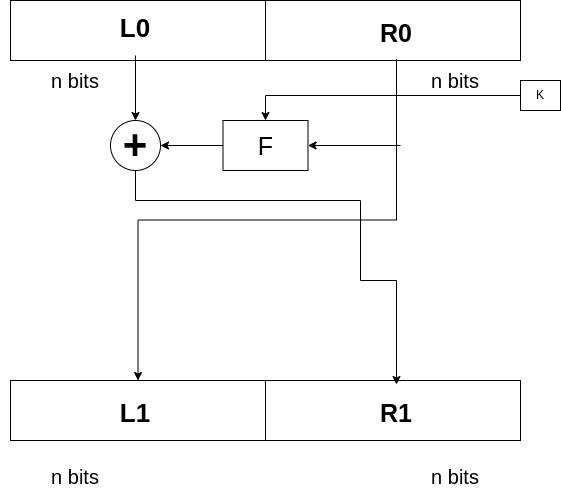

The diagram above was exported from draw.io. Its source (the exported page's mxGraphModel, read from the mxfile embedded in the PNG):
<mxGraphModel dx="1434" dy="714" grid="1" gridSize="10" guides="1" tooltips="1" connect="1" arrows="1" fold="1" page="1" pageScale="1" pageWidth="850" pageHeight="1100" math="0" shadow="0">
  <root>
    <mxCell id="0" />
    <mxCell id="1" parent="0" />
    <mxCell id="7SMDcDRg_kaOys7no-zm-1" value="" style="rounded=0;whiteSpace=wrap;html=1;" parent="1" vertex="1">
      <mxGeometry x="210" y="80" width="510" height="60" as="geometry" />
    </mxCell>
    <mxCell id="7SMDcDRg_kaOys7no-zm-3" value="" style="endArrow=none;html=1;rounded=0;entryX=0.5;entryY=0;entryDx=0;entryDy=0;exitX=0.5;exitY=1;exitDx=0;exitDy=0;" parent="1" source="7SMDcDRg_kaOys7no-zm-1" target="7SMDcDRg_kaOys7no-zm-1" edge="1">
      <mxGeometry width="50" height="50" relative="1" as="geometry">
        <mxPoint x="400" y="390" as="sourcePoint" />
        <mxPoint x="450" y="340" as="targetPoint" />
      </mxGeometry>
    </mxCell>
    <mxCell id="7SMDcDRg_kaOys7no-zm-10" style="edgeStyle=orthogonalEdgeStyle;rounded=0;orthogonalLoop=1;jettySize=auto;html=1;fontSize=25;" parent="1" source="7SMDcDRg_kaOys7no-zm-4" edge="1">
      <mxGeometry relative="1" as="geometry">
        <mxPoint x="335" y="200" as="targetPoint" />
      </mxGeometry>
    </mxCell>
    <mxCell id="7SMDcDRg_kaOys7no-zm-4" value="&lt;b&gt;&lt;font style=&quot;font-size: 26px;&quot;&gt;L0&lt;/font&gt;&lt;/b&gt;" style="text;html=1;strokeColor=none;fillColor=none;align=center;verticalAlign=middle;whiteSpace=wrap;rounded=0;" parent="1" vertex="1">
      <mxGeometry x="290" y="80" width="90" height="55" as="geometry" />
    </mxCell>
    <mxCell id="7SMDcDRg_kaOys7no-zm-13" style="edgeStyle=orthogonalEdgeStyle;rounded=0;orthogonalLoop=1;jettySize=auto;html=1;exitX=0.5;exitY=1;exitDx=0;exitDy=0;entryX=0.25;entryY=0;entryDx=0;entryDy=0;fontSize=25;" parent="1" source="7SMDcDRg_kaOys7no-zm-5" target="7SMDcDRg_kaOys7no-zm-6" edge="1">
      <mxGeometry relative="1" as="geometry" />
    </mxCell>
    <mxCell id="7SMDcDRg_kaOys7no-zm-5" value="&lt;font style=&quot;font-size: 25px;&quot;&gt;&lt;b&gt;R0&lt;/b&gt;&lt;/font&gt;" style="text;html=1;strokeColor=none;fillColor=none;align=center;verticalAlign=middle;whiteSpace=wrap;rounded=0;" parent="1" vertex="1">
      <mxGeometry x="551" y="84" width="90" height="55" as="geometry" />
    </mxCell>
    <mxCell id="7SMDcDRg_kaOys7no-zm-6" value="" style="rounded=0;whiteSpace=wrap;html=1;" parent="1" vertex="1">
      <mxGeometry x="210" y="460" width="510" height="60" as="geometry" />
    </mxCell>
    <mxCell id="7SMDcDRg_kaOys7no-zm-7" value="" style="endArrow=none;html=1;rounded=0;entryX=0.5;entryY=0;entryDx=0;entryDy=0;exitX=0.5;exitY=1;exitDx=0;exitDy=0;" parent="1" source="7SMDcDRg_kaOys7no-zm-6" target="7SMDcDRg_kaOys7no-zm-6" edge="1">
      <mxGeometry width="50" height="50" relative="1" as="geometry">
        <mxPoint x="400" y="770" as="sourcePoint" />
        <mxPoint x="450" y="720" as="targetPoint" />
      </mxGeometry>
    </mxCell>
    <mxCell id="7SMDcDRg_kaOys7no-zm-8" value="&lt;b&gt;&lt;font style=&quot;font-size: 26px;&quot;&gt;L1&lt;/font&gt;&lt;/b&gt;" style="text;html=1;strokeColor=none;fillColor=none;align=center;verticalAlign=middle;whiteSpace=wrap;rounded=0;" parent="1" vertex="1">
      <mxGeometry x="290" y="465" width="90" height="55" as="geometry" />
    </mxCell>
    <mxCell id="7SMDcDRg_kaOys7no-zm-9" value="&lt;font style=&quot;font-size: 25px;&quot;&gt;&lt;b&gt;R1&lt;/b&gt;&lt;/font&gt;" style="text;html=1;strokeColor=none;fillColor=none;align=center;verticalAlign=middle;whiteSpace=wrap;rounded=0;" parent="1" vertex="1">
      <mxGeometry x="551" y="464" width="90" height="55" as="geometry" />
    </mxCell>
    <mxCell id="7SMDcDRg_kaOys7no-zm-14" style="edgeStyle=orthogonalEdgeStyle;rounded=0;orthogonalLoop=1;jettySize=auto;html=1;exitX=0.5;exitY=1;exitDx=0;exitDy=0;fontSize=25;entryX=0.5;entryY=0;entryDx=0;entryDy=0;" parent="1" source="7SMDcDRg_kaOys7no-zm-12" target="7SMDcDRg_kaOys7no-zm-9" edge="1">
      <mxGeometry relative="1" as="geometry">
        <mxPoint x="460" y="330" as="targetPoint" />
        <Array as="points">
          <mxPoint x="335" y="280" />
          <mxPoint x="560" y="280" />
          <mxPoint x="560" y="360" />
          <mxPoint x="596" y="360" />
        </Array>
      </mxGeometry>
    </mxCell>
    <mxCell id="7SMDcDRg_kaOys7no-zm-12" value="&lt;b&gt;&lt;font style=&quot;font-size: 42px;&quot;&gt;+&lt;/font&gt;&lt;/b&gt;" style="ellipse;whiteSpace=wrap;html=1;aspect=fixed;fontSize=25;align=center;" parent="1" vertex="1">
      <mxGeometry x="310" y="200" width="50" height="50" as="geometry" />
    </mxCell>
    <mxCell id="7SMDcDRg_kaOys7no-zm-18" style="edgeStyle=orthogonalEdgeStyle;rounded=0;orthogonalLoop=1;jettySize=auto;html=1;exitX=0;exitY=0.5;exitDx=0;exitDy=0;fontSize=25;" parent="1" source="7SMDcDRg_kaOys7no-zm-16" target="7SMDcDRg_kaOys7no-zm-12" edge="1">
      <mxGeometry relative="1" as="geometry" />
    </mxCell>
    <mxCell id="7SMDcDRg_kaOys7no-zm-16" value="F" style="rounded=0;whiteSpace=wrap;html=1;fontSize=25;" parent="1" vertex="1">
      <mxGeometry x="422.5" y="200" width="85" height="50" as="geometry" />
    </mxCell>
    <mxCell id="7SMDcDRg_kaOys7no-zm-17" value="" style="endArrow=classic;html=1;rounded=0;fontSize=25;entryX=1;entryY=0.5;entryDx=0;entryDy=0;" parent="1" target="7SMDcDRg_kaOys7no-zm-16" edge="1">
      <mxGeometry width="50" height="50" relative="1" as="geometry">
        <mxPoint x="600" y="225" as="sourcePoint" />
        <mxPoint x="440" y="320" as="targetPoint" />
      </mxGeometry>
    </mxCell>
    <mxCell id="7SMDcDRg_kaOys7no-zm-19" value="&lt;font style=&quot;font-size: 20px;&quot;&gt;n bits&lt;/font&gt;" style="text;html=1;strokeColor=none;fillColor=none;align=center;verticalAlign=middle;whiteSpace=wrap;rounded=0;fontSize=42;" parent="1" vertex="1">
      <mxGeometry x="200" y="139" width="150" height="30" as="geometry" />
    </mxCell>
    <mxCell id="7SMDcDRg_kaOys7no-zm-20" value="&lt;font style=&quot;font-size: 20px;&quot;&gt;n bits&lt;/font&gt;" style="text;html=1;strokeColor=none;fillColor=none;align=center;verticalAlign=middle;whiteSpace=wrap;rounded=0;fontSize=42;" parent="1" vertex="1">
      <mxGeometry x="580" y="139" width="150" height="30" as="geometry" />
    </mxCell>
    <mxCell id="7SMDcDRg_kaOys7no-zm-21" value="&lt;font style=&quot;font-size: 20px;&quot;&gt;n bits&lt;/font&gt;" style="text;html=1;strokeColor=none;fillColor=none;align=center;verticalAlign=middle;whiteSpace=wrap;rounded=0;fontSize=42;" parent="1" vertex="1">
      <mxGeometry x="200" y="535" width="150" height="30" as="geometry" />
    </mxCell>
    <mxCell id="7SMDcDRg_kaOys7no-zm-22" value="&lt;font style=&quot;font-size: 20px;&quot;&gt;n bits&lt;/font&gt;" style="text;html=1;strokeColor=none;fillColor=none;align=center;verticalAlign=middle;whiteSpace=wrap;rounded=0;fontSize=42;" parent="1" vertex="1">
      <mxGeometry x="580" y="535" width="150" height="30" as="geometry" />
    </mxCell>
    <mxCell id="-17jSsDUtM6HMTLRuQG1-2" style="edgeStyle=orthogonalEdgeStyle;rounded=0;orthogonalLoop=1;jettySize=auto;html=1;exitX=0;exitY=0.5;exitDx=0;exitDy=0;entryX=0.5;entryY=0;entryDx=0;entryDy=0;" edge="1" parent="1" source="-17jSsDUtM6HMTLRuQG1-1" target="7SMDcDRg_kaOys7no-zm-16">
      <mxGeometry relative="1" as="geometry" />
    </mxCell>
    <mxCell id="-17jSsDUtM6HMTLRuQG1-1" value="K" style="rounded=0;whiteSpace=wrap;html=1;" vertex="1" parent="1">
      <mxGeometry x="720" y="160" width="40" height="30" as="geometry" />
    </mxCell>
  </root>
</mxGraphModel>